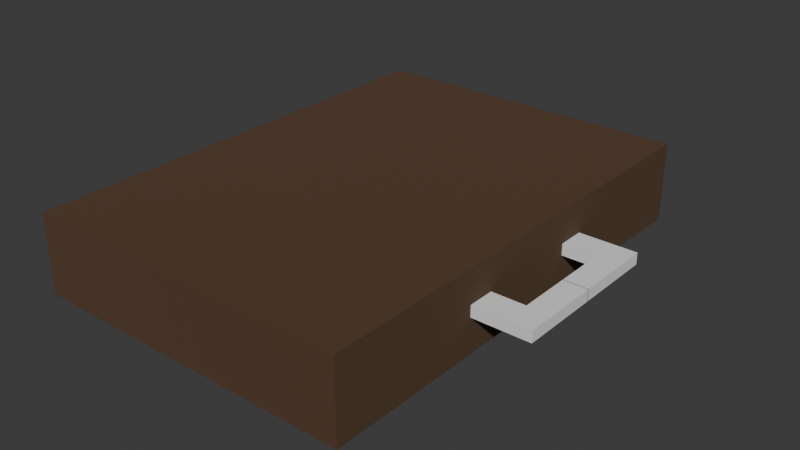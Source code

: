 # Source: luggage_cowboy.blend  (saved by Blender 4.4.30; exported with 4.5.12 LTS)
import bpy
from mathutils import Matrix  # noqa: F401  (used for matrix-valued properties, if any)

bpy.ops.wm.read_factory_settings(use_empty=True)
scene = bpy.context.scene
scene.name = 'Scene'

# ---- collections
col_collection = bpy.data.collections.new('Collection'); scene.collection.children.link(col_collection)

# ---- materials (node trees are filled in below, after node groups)
mat_material_001 = bpy.data.materials.new('Material.001')

# ---- material node trees
mat_material_001.use_nodes = True; mat_material_001.node_tree.nodes.clear()
_N = mat_material_001.node_tree.nodes; _L = mat_material_001.node_tree.links
n0 = _N.new('ShaderNodeBsdfPrincipled'); n0.name = 'Principled BSDF'; n0.location = (10, 300)
n0.inputs[0].default_value = (0.08852, 0.04668, 0.02133, 1.0)
n0.inputs[2].default_value = 1.0
n1 = _N.new('ShaderNodeOutputMaterial'); n1.name = 'Material Output'; n1.location = (300, 300)
_L.new(n0.outputs[0], n1.inputs[0])
n1.is_active_output = True

# ---- world
world_world = bpy.data.worlds.new('World'); scene.world = world_world
world_world.use_nodes = True; world_world.node_tree.nodes.clear()
_N = world_world.node_tree.nodes; _L = world_world.node_tree.links
n0 = _N.new('ShaderNodeOutputWorld'); n0.name = 'World Output'; n0.location = (300, 300)
n1 = _N.new('ShaderNodeBackground'); n1.name = 'Background'; n1.location = (10, 300)
n1.inputs[0].default_value = (0.05088, 0.05088, 0.05088, 1.0)
_L.new(n1.outputs[0], n0.inputs[0])
n0.is_active_output = True
world_world.color = (0.05088, 0.05088, 0.05088)
world_world.sun_shadow_jitter_overblur = 0.0

# ---- meshes
me_cube_001 = bpy.data.meshes.new('Cube.001')
me_cube_001.from_pydata([(-1.0, -1.0, -1.0), (-1.0, -1.0, 1.0), (-1.0, 1.0, -1.0), (-1.0, 1.0, 1.0), (1.0, -1.0, -1.0), (1.0, -1.0, 1.0), (1.0, 1.0, -1.0), (1.0, 1.0, 1.0), (0.9688, 0.2236, -0.1223), (0.9688, 0.2236, 0.1641), (0.9688, 0.3386, -0.1223), (0.9688, 0.3386, 0.1641), (1.202, 0.2236, -0.1223), (1.202, 0.2236, 0.1641), (1.202, 0.3386, -0.1223), (1.202, 0.3386, 0.1641), (1.345, 0.3386, 0.1641), (1.345, 0.3386, -0.1223), (1.345, 0.2236, -0.1223), (1.345, 0.2236, 0.1641), (1.202, -0.001325, 0.1641), (1.202, -0.001325, -0.1223), (1.345, -0.001325, 0.1641), (1.345, -0.001325, -0.1223), (0.9688, -0.2236, -0.1223), (0.9688, -0.2236, 0.1641), (0.9688, -0.3386, -0.1223), (0.9688, -0.3386, 0.1641), (1.202, -0.2236, -0.1223), (1.202, -0.2236, 0.1641), (1.202, -0.3386, -0.1223), (1.202, -0.3386, 0.1641), (1.345, -0.3386, 0.1641), (1.345, -0.3386, -0.1223), (1.345, -0.2236, -0.1223), (1.345, -0.2236, 0.1641), (1.202, 0.001325, 0.1641), (1.202, 0.001325, -0.1223), (1.345, 0.001325, 0.1641), (1.345, 0.001325, -0.1223)], [], [(0, 1, 3, 2), (2, 3, 7, 6), (6, 7, 5, 4), (4, 5, 1, 0), (2, 6, 4, 0), (7, 3, 1, 5), (8, 9, 11, 10), (10, 11, 15, 14), (12, 14, 17, 18), (12, 13, 9, 8), (10, 14, 12, 8), (15, 11, 9, 13), (17, 16, 19, 18), (15, 13, 19, 16), (14, 15, 16, 17), (19, 13, 20, 22), (20, 21, 23, 22), (12, 18, 23, 21), (18, 19, 22, 23), (13, 12, 21, 20), (24, 26, 27, 25), (26, 30, 31, 27), (28, 34, 33, 30), (28, 24, 25, 29), (26, 24, 28, 30), (31, 29, 25, 27), (33, 34, 35, 32), (31, 32, 35, 29), (30, 33, 32, 31), (35, 38, 36, 29), (36, 38, 39, 37), (28, 37, 39, 34), (34, 39, 38, 35), (29, 36, 37, 28)])
me_cube_001.polygons.foreach_set('material_index', [0, 0, 0, 0, 0, 0, 1, 1, 1, 1, 1, 1, 1, 1, 1, 1, 1, 1, 1, 1, 1, 1, 1, 1, 1, 1, 1, 1, 1, 1, 1, 1, 1, 1])
_uv = me_cube_001.uv_layers.new(name='UVMap')
_uv.uv.foreach_set('vector', [0.375, 0.0, 0.625, 0.0, 0.625, 0.25, 0.375, 0.25, 0.375, 0.25, 0.625, 0.25, 0.625, 0.5, 0.375, 0.5, 0.375, 0.5, 0.625, 0.5, 0.625, 0.75, 0.375, 0.75, 0.375, 0.75, 0.625, 0.75, 0.625, 1.0, 0.375, 1.0, 0.125, 0.5, 0.375, 0.5, 0.375, 0.75, 0.125, 0.75, 0.625, 0.5, 0.875, 0.5, 0.875, 0.75, 0.625, 0.75, 0.375, 0.0, 0.625, 0.0, 0.625, 0.25, 0.375, 0.25, 0.375, 0.25, 0.625, 0.25, 0.625, 0.5, 0.375, 0.5, 0.375, 0.75, 0.375, 0.5, 0.375, 0.5, 0.375, 0.75, 0.375, 0.75, 0.625, 0.75, 0.625, 1.0, 0.375, 1.0, 0.125, 0.5, 0.375, 0.5, 0.375, 0.75, 0.125, 0.75, 0.625, 0.5, 0.875, 0.5, 0.875, 0.75, 0.625, 0.75, 0.375, 0.5, 0.625, 0.5, 0.625, 0.75, 0.375, 0.75, 0.625, 0.5, 0.625, 0.75, 0.625, 0.75, 0.625, 0.5, 0.375, 0.5, 0.625, 0.5, 0.625, 0.5, 0.375, 0.5, 0.625, 0.75, 0.625, 0.75, 0.625, 0.75, 0.625, 0.75, 0.625, 0.75, 0.375, 0.75, 0.375, 0.75, 0.625, 0.75, 0.375, 0.75, 0.375, 0.75, 0.375, 0.75, 0.375, 0.75, 0.375, 0.75, 0.625, 0.75, 0.625, 0.75, 0.375, 0.75, 0.625, 0.75, 0.375, 0.75, 0.375, 0.75, 0.625, 0.75, 0.375, 0.0, 0.375, 0.25, 0.625, 0.25, 0.625, 0.0, 0.375, 0.25, 0.375, 0.5, 0.625, 0.5, 0.625, 0.25, 0.375, 0.75, 0.375, 0.75, 0.375, 0.5, 0.375, 0.5, 0.375, 0.75, 0.375, 1.0, 0.625, 1.0, 0.625, 0.75, 0.125, 0.5, 0.125, 0.75, 0.375, 0.75, 0.375, 0.5, 0.625, 0.5, 0.625, 0.75, 0.875, 0.75, 0.875, 0.5, 0.375, 0.5, 0.375, 0.75, 0.625, 0.75, 0.625, 0.5, 0.625, 0.5, 0.625, 0.5, 0.625, 0.75, 0.625, 0.75, 0.375, 0.5, 0.375, 0.5, 0.625, 0.5, 0.625, 0.5, 0.625, 0.75, 0.625, 0.75, 0.625, 0.75, 0.625, 0.75, 0.625, 0.75, 0.625, 0.75, 0.375, 0.75, 0.375, 0.75, 0.375, 0.75, 0.375, 0.75, 0.375, 0.75, 0.375, 0.75, 0.375, 0.75, 0.375, 0.75, 0.625, 0.75, 0.625, 0.75, 0.625, 0.75, 0.625, 0.75, 0.375, 0.75, 0.375, 0.75])
me_cube_001.materials.append(mat_material_001)
me_cube_001.materials.append(None)
me_cube_001.update()

# ---- objects
ob_cube = bpy.data.objects.new('Cube', me_cube_001)

# ---- transforms, parenting, visibility, modifiers, constraints
ob_cube.location = (0.0, 0.0, 0.0)
ob_cube.scale = (1.0, 1.407, 0.2396)

# ---- collection membership
col_collection.objects.link(ob_cube)

# ---- scene / render settings (as saved in the file)
scene.frame_start = 1; scene.frame_end = 250; scene.frame_set(1)
scene.render.engine = 'BLENDER_EEVEE_NEXT'
bpy.context.view_layer.update()

# ---- added for rendering (the .blend has no active camera and no usable light): camera, sun
cam_auto = bpy.data.cameras.new('AutoCamera')
cam_auto.lens = 50.0
cam_auto.sensor_width = 36.0
cam_auto.clip_end = 1000.0
ob_auto_camera = bpy.data.objects.new('AutoCamera', cam_auto)
scene.collection.objects.link(ob_auto_camera)
ob_auto_camera.location = (3.5912, -4.10219, 2.73479)
ob_auto_camera.rotation_euler = (1.09748, -7.21219e-08, 0.694738)
scene.camera = ob_auto_camera
light_auto_sun = bpy.data.lights.new('AutoSun', 'SUN')
light_auto_sun.energy = 3.0
light_auto_sun.angle = 0.0523599
ob_auto_sun = bpy.data.objects.new('AutoSun', light_auto_sun)
scene.collection.objects.link(ob_auto_sun)
ob_auto_sun.rotation_euler = (0.872665, 0.174533, 0.523599)
bpy.context.view_layer.update()
